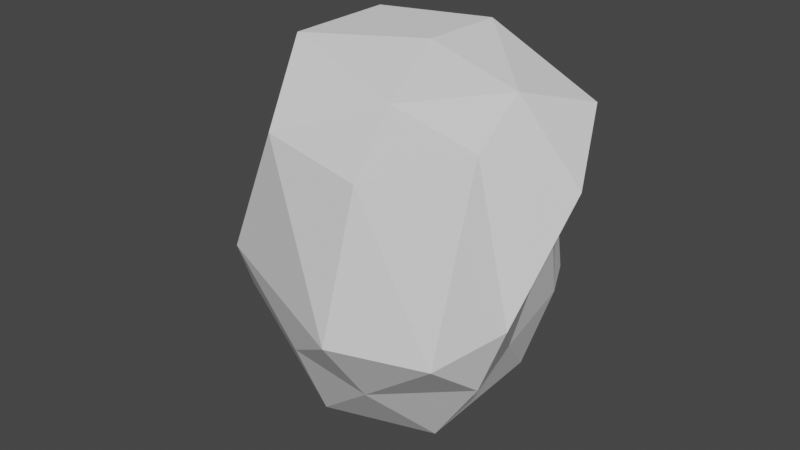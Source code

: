 # Source: rock.blend  (saved by Blender 2.93.21; exported with 4.5.12 LTS)
import bpy
from mathutils import Matrix  # noqa: F401  (used for matrix-valued properties, if any)

bpy.ops.wm.read_factory_settings(use_empty=True)
scene = bpy.context.scene
scene.name = 'Scene'

# ---- collections
col_collection = bpy.data.collections.new('Collection'); scene.collection.children.link(col_collection)

# ---- world
world_world = bpy.data.worlds.new('World'); scene.world = world_world
world_world.use_nodes = True; world_world.node_tree.nodes.clear()
_N = world_world.node_tree.nodes; _L = world_world.node_tree.links
n0 = _N.new('ShaderNodeOutputWorld'); n0.name = 'World Output'; n0.location = (300, 300)
n1 = _N.new('ShaderNodeBackground'); n1.name = 'Background'; n1.location = (10, 300)
n1.inputs[0].default_value = (0.05088, 0.05088, 0.05088, 1.0)
_L.new(n1.outputs[0], n0.inputs[0])
n0.is_active_output = True
world_world.color = (0.05088, 0.05088, 0.05088)
world_world.use_sun_shadow = False
world_world.sun_shadow_jitter_overblur = 0.0

# ---- meshes
me_icosphere = bpy.data.meshes.new('Icosphere')
me_icosphere.from_pydata([(14.97, -3.418, -1.555), (15.74, -3.846, -0.9148), (14.88, -4.191, -0.8721), (13.88, -3.23, -0.9148), (14.74, -2.469, -0.9148), (15.5, -2.809, -0.9304), (15.39, -4.3, 0.2163), (14.64, -4.014, 0.1572), (14.29, -2.794, -0.02032), (15.28, -2.5, 0.1534), (15.91, -3.32, -0.02032), (15.02, -3.32, 0.5325), (14.81, -3.918, -1.405), (15.4, -3.727, -1.405), (15.28, -4.129, -0.9933), (15.59, -3.367, -0.9673), (15.44, -3.011, -1.318), (14.41, -3.236, -1.397), (14.09, -3.73, -0.9933), (14.85, -2.82, -1.318), (14.25, -2.736, -1.072), (15.36, -2.524, -0.9442), (15.83, -3.756, -0.5983), (15.61, -3.048, -0.424), (15.29, -4.42, -0.5816), (15.74, -4.208, -0.6243), (14.31, -3.668, -0.5266), (14.43, -4.129, -0.4675), (14.19, -2.445, -0.5144), (13.83, -2.921, -0.4675), (15.32, -2.589, -0.2678), (15.02, -2.32, -0.4675), (15.61, -3.725, 0.2197), (14.85, -4.258, 0.2948), (14.41, -3.359, -0.000861), (14.62, -2.546, 0.2121), (15.69, -2.851, 0.2319), (15.18, -3.82, 0.3831), (15.54, -3.32, 0.3831), (14.46, -3.665, 0.537), (14.46, -3.046, 0.537), (15.05, -2.856, 0.537)], [], [(0, 13, 12), (1, 13, 15), (0, 12, 17), (0, 17, 19), (0, 19, 16), (1, 15, 22), (2, 14, 24), (3, 18, 26), (4, 20, 28), (5, 21, 30), (1, 22, 25), (2, 24, 27), (3, 26, 29), (4, 28, 31), (5, 30, 23), (6, 32, 37), (7, 33, 39), (8, 34, 40), (9, 35, 41), (10, 36, 38), (38, 41, 11), (38, 36, 41), (36, 9, 41), (41, 40, 11), (41, 35, 40), (35, 8, 40), (40, 39, 11), (40, 34, 39), (34, 7, 39), (39, 37, 11), (39, 33, 37), (33, 6, 37), (37, 38, 11), (37, 32, 38), (32, 10, 38), (23, 36, 10), (23, 30, 36), (30, 9, 36), (31, 35, 9), (31, 28, 35), (28, 8, 35), (29, 34, 8), (29, 26, 34), (26, 7, 34), (27, 33, 7), (27, 24, 33), (24, 6, 33), (25, 32, 6), (25, 22, 32), (22, 10, 32), (30, 31, 9), (30, 21, 31), (21, 4, 31), (28, 29, 8), (28, 20, 29), (20, 3, 29), (26, 27, 7), (26, 18, 27), (18, 2, 27), (24, 25, 6), (24, 14, 25), (14, 1, 25), (22, 23, 10), (22, 15, 23), (15, 5, 23), (16, 21, 5), (16, 19, 21), (19, 4, 21), (19, 20, 4), (19, 17, 20), (17, 3, 20), (17, 18, 3), (17, 12, 18), (12, 2, 18), (15, 16, 5), (15, 13, 16), (13, 0, 16), (12, 14, 2), (12, 13, 14), (13, 1, 14)])
_uv = me_icosphere.uv_layers.new(name='UVMap')
_uv.uv.foreach_set('vector', [0.1818, 0.0, 0.2273, 0.07873, 0.1364, 0.07873, 0.2727, 0.1575, 0.3182, 0.07873, 0.3636, 0.1575, 0.9091, 0.0, 0.9545, 0.07873, 0.8636, 0.07873, 0.7273, 0.0, 0.7727, 0.07873, 0.6818, 0.07873, 0.5455, 0.0, 0.5909, 0.07873, 0.5, 0.07873, 0.2727, 0.1575, 0.3636, 0.1575, 0.3182, 0.2362, 0.09091, 0.1575, 0.1818, 0.1575, 0.1364, 0.2362, 0.8182, 0.1575, 0.9091, 0.1575, 0.8636, 0.2362, 0.6364, 0.1575, 0.7273, 0.1575, 0.6818, 0.2362, 0.4545, 0.1575, 0.5455, 0.1575, 0.5, 0.2362, 0.2727, 0.1575, 0.3182, 0.2362, 0.2273, 0.2362, 0.09091, 0.1575, 0.1364, 0.2362, 0.04546, 0.2362, 0.8182, 0.1575, 0.8636, 0.2362, 0.7727, 0.2362, 0.6364, 0.1575, 0.6818, 0.2362, 0.5909, 0.2362, 0.4545, 0.1575, 0.5, 0.2362, 0.4091, 0.2362, 0.1818, 0.3149, 0.2727, 0.3149, 0.2273, 0.3937, 0.0, 0.3149, 0.09091, 0.3149, 0.04546, 0.3937, 0.7273, 0.3149, 0.8182, 0.3149, 0.7727, 0.3937, 0.5455, 0.3149, 0.6364, 0.3149, 0.5909, 0.3937, 0.3636, 0.3149, 0.4545, 0.3149, 0.4091, 0.3937, 0.4091, 0.3937, 0.5, 0.3937, 0.4545, 0.4724, 0.4091, 0.3937, 0.4545, 0.3149, 0.5, 0.3937, 0.4545, 0.3149, 0.5455, 0.3149, 0.5, 0.3937, 0.5909, 0.3937, 0.6818, 0.3937, 0.6364, 0.4724, 0.5909, 0.3937, 0.6364, 0.3149, 0.6818, 0.3937, 0.6364, 0.3149, 0.7273, 0.3149, 0.6818, 0.3937, 0.7727, 0.3937, 0.8636, 0.3937, 0.8182, 0.4724, 0.7727, 0.3937, 0.8182, 0.3149, 0.8636, 0.3937, 0.8182, 0.3149, 0.9091, 0.3149, 0.8636, 0.3937, 0.04546, 0.3937, 0.1364, 0.3937, 0.09091, 0.4724, 0.04546, 0.3937, 0.09091, 0.3149, 0.1364, 0.3937, 0.09091, 0.3149, 0.1818, 0.3149, 0.1364, 0.3937, 0.2273, 0.3937, 0.3182, 0.3937, 0.2727, 0.4724, 0.2273, 0.3937, 0.2727, 0.3149, 0.3182, 0.3937, 0.2727, 0.3149, 0.3636, 0.3149, 0.3182, 0.3937, 0.4091, 0.2362, 0.4545, 0.3149, 0.3636, 0.3149, 0.4091, 0.2362, 0.5, 0.2362, 0.4545, 0.3149, 0.5, 0.2362, 0.5455, 0.3149, 0.4545, 0.3149, 0.5909, 0.2362, 0.6364, 0.3149, 0.5455, 0.3149, 0.5909, 0.2362, 0.6818, 0.2362, 0.6364, 0.3149, 0.6818, 0.2362, 0.7273, 0.3149, 0.6364, 0.3149, 0.7727, 0.2362, 0.8182, 0.3149, 0.7273, 0.3149, 0.7727, 0.2362, 0.8636, 0.2362, 0.8182, 0.3149, 0.8636, 0.2362, 0.9091, 0.3149, 0.8182, 0.3149, 0.04546, 0.2362, 0.09091, 0.3149, 0.0, 0.3149, 0.04546, 0.2362, 0.1364, 0.2362, 0.09091, 0.3149, 0.1364, 0.2362, 0.1818, 0.3149, 0.09091, 0.3149, 0.2273, 0.2362, 0.2727, 0.3149, 0.1818, 0.3149, 0.2273, 0.2362, 0.3182, 0.2362, 0.2727, 0.3149, 0.3182, 0.2362, 0.3636, 0.3149, 0.2727, 0.3149, 0.5, 0.2362, 0.5909, 0.2362, 0.5455, 0.3149, 0.5, 0.2362, 0.5455, 0.1575, 0.5909, 0.2362, 0.5455, 0.1575, 0.6364, 0.1575, 0.5909, 0.2362, 0.6818, 0.2362, 0.7727, 0.2362, 0.7273, 0.3149, 0.6818, 0.2362, 0.7273, 0.1575, 0.7727, 0.2362, 0.7273, 0.1575, 0.8182, 0.1575, 0.7727, 0.2362, 0.8636, 0.2362, 0.9545, 0.2362, 0.9091, 0.3149, 0.8636, 0.2362, 0.9091, 0.1575, 0.9545, 0.2362, 0.9091, 0.1575, 1.0, 0.1575, 0.9545, 0.2362, 0.1364, 0.2362, 0.2273, 0.2362, 0.1818, 0.3149, 0.1364, 0.2362, 0.1818, 0.1575, 0.2273, 0.2362, 0.1818, 0.1575, 0.2727, 0.1575, 0.2273, 0.2362, 0.3182, 0.2362, 0.4091, 0.2362, 0.3636, 0.3149, 0.3182, 0.2362, 0.3636, 0.1575, 0.4091, 0.2362, 0.3636, 0.1575, 0.4545, 0.1575, 0.4091, 0.2362, 0.5, 0.07873, 0.5455, 0.1575, 0.4545, 0.1575, 0.5, 0.07873, 0.5909, 0.07873, 0.5455, 0.1575, 0.5909, 0.07873, 0.6364, 0.1575, 0.5455, 0.1575, 0.6818, 0.07873, 0.7273, 0.1575, 0.6364, 0.1575, 0.6818, 0.07873, 0.7727, 0.07873, 0.7273, 0.1575, 0.7727, 0.07873, 0.8182, 0.1575, 0.7273, 0.1575, 0.8636, 0.07873, 0.9091, 0.1575, 0.8182, 0.1575, 0.8636, 0.07873, 0.9545, 0.07873, 0.9091, 0.1575, 0.9545, 0.07873, 1.0, 0.1575, 0.9091, 0.1575, 0.3636, 0.1575, 0.4091, 0.07873, 0.4545, 0.1575, 0.3636, 0.1575, 0.3182, 0.07873, 0.4091, 0.07873, 0.3182, 0.07873, 0.3636, 0.0, 0.4091, 0.07873, 0.1364, 0.07873, 0.1818, 0.1575, 0.09091, 0.1575, 0.1364, 0.07873, 0.2273, 0.07873, 0.1818, 0.1575, 0.2273, 0.07873, 0.2727, 0.1575, 0.1818, 0.1575])
me_icosphere.use_remesh_fix_poles = True
me_icosphere.use_remesh_preserve_attributes = False
me_icosphere.update()

# ---- objects
ob_icosphere = bpy.data.objects.new('Icosphere', me_icosphere)

# ---- transforms, parenting, visibility, modifiers, constraints
ob_icosphere.location = (-14.96, 3.395, 0.5828)

# ---- collection membership
col_collection.objects.link(ob_icosphere)

# ---- scene / render settings (as saved in the file)
scene.frame_start = 1; scene.frame_end = 250; scene.frame_set(1)
scene.render.engine = 'BLENDER_EEVEE_NEXT'
scene.cycles.use_denoising = False
scene.cycles.samples = 128
scene.cycles.sampling_pattern = 'TABULATED_SOBOL'
scene.cycles.use_adaptive_sampling = False
scene.cycles.use_light_tree = False
scene.view_settings.view_transform = 'Filmic'
bpy.context.view_layer.update()

# ---- added for rendering (the .blend has no active camera and no usable light): camera, sun
cam_auto = bpy.data.cameras.new('AutoCamera')
cam_auto.lens = 50.0
cam_auto.sensor_width = 36.0
cam_auto.clip_end = 1000.0
ob_auto_camera = bpy.data.objects.new('AutoCamera', cam_auto)
scene.collection.objects.link(ob_auto_camera)
ob_auto_camera.location = (3.25919, -3.9982, 2.75624)
ob_auto_camera.rotation_euler = (1.09748, -7.21219e-08, 0.694738)
scene.camera = ob_auto_camera
light_auto_sun = bpy.data.lights.new('AutoSun', 'SUN')
light_auto_sun.energy = 3.0
light_auto_sun.angle = 0.0523599
ob_auto_sun = bpy.data.objects.new('AutoSun', light_auto_sun)
scene.collection.objects.link(ob_auto_sun)
ob_auto_sun.rotation_euler = (0.872665, 0.174533, 0.523599)
bpy.context.view_layer.update()
